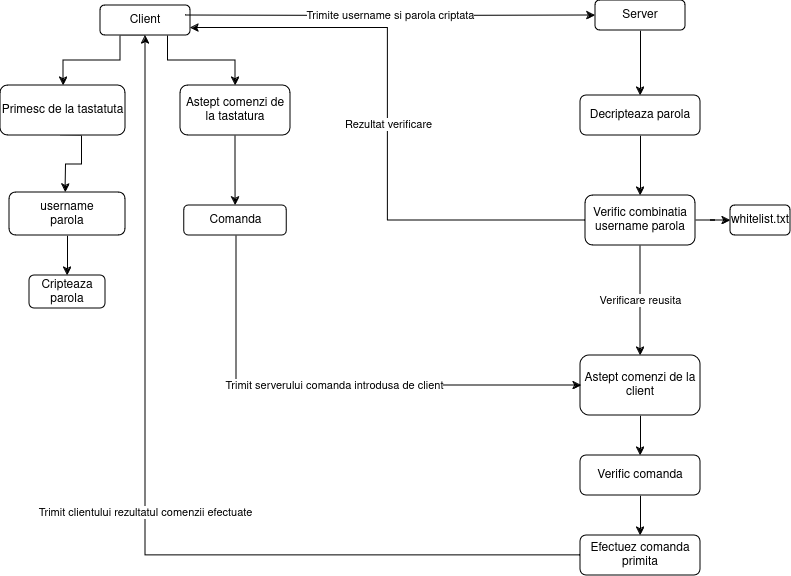

The diagram above was exported from draw.io. Its source (the exported page's mxGraphModel, read from the mxfile embedded in the PNG):
<mxGraphModel dx="1434" dy="755" grid="1" gridSize="10" guides="1" tooltips="1" connect="1" arrows="1" fold="1" page="1" pageScale="1" pageWidth="850" pageHeight="1100" math="0" shadow="0">
  <root>
    <mxCell id="0" />
    <mxCell id="1" parent="0" />
    <mxCell id="CUqudxUIxOWDgD1Imto_-3" style="edgeStyle=orthogonalEdgeStyle;rounded=0;orthogonalLoop=1;jettySize=auto;html=1;exitX=0.5;exitY=1;exitDx=0;exitDy=0;" edge="1" parent="1" source="CUqudxUIxOWDgD1Imto_-1" target="CUqudxUIxOWDgD1Imto_-4">
      <mxGeometry relative="1" as="geometry">
        <mxPoint x="140" y="300" as="targetPoint" />
        <Array as="points">
          <mxPoint x="130" y="230" />
          <mxPoint x="130" y="255" />
          <mxPoint x="73" y="255" />
        </Array>
      </mxGeometry>
    </mxCell>
    <mxCell id="CUqudxUIxOWDgD1Imto_-21" style="edgeStyle=orthogonalEdgeStyle;rounded=0;orthogonalLoop=1;jettySize=auto;html=1;exitX=0.75;exitY=1;exitDx=0;exitDy=0;" edge="1" parent="1" source="CUqudxUIxOWDgD1Imto_-1" target="CUqudxUIxOWDgD1Imto_-22">
      <mxGeometry relative="1" as="geometry">
        <mxPoint x="240" y="280" as="targetPoint" />
      </mxGeometry>
    </mxCell>
    <mxCell id="CUqudxUIxOWDgD1Imto_-1" value="Client" style="rounded=1;whiteSpace=wrap;html=1;" vertex="1" parent="1">
      <mxGeometry x="110" y="200" width="90" height="30" as="geometry" />
    </mxCell>
    <mxCell id="CUqudxUIxOWDgD1Imto_-10" style="edgeStyle=orthogonalEdgeStyle;rounded=0;orthogonalLoop=1;jettySize=auto;html=1;exitX=0.5;exitY=1;exitDx=0;exitDy=0;" edge="1" parent="1" source="CUqudxUIxOWDgD1Imto_-2" target="CUqudxUIxOWDgD1Imto_-11">
      <mxGeometry relative="1" as="geometry">
        <mxPoint x="650" y="290" as="targetPoint" />
      </mxGeometry>
    </mxCell>
    <mxCell id="CUqudxUIxOWDgD1Imto_-2" value="Server" style="rounded=1;whiteSpace=wrap;html=1;" vertex="1" parent="1">
      <mxGeometry x="605" y="195" width="90" height="30" as="geometry" />
    </mxCell>
    <mxCell id="CUqudxUIxOWDgD1Imto_-16" style="edgeStyle=orthogonalEdgeStyle;rounded=0;orthogonalLoop=1;jettySize=auto;html=1;exitX=0.5;exitY=1;exitDx=0;exitDy=0;entryX=0.5;entryY=0;entryDx=0;entryDy=0;" edge="1" parent="1">
      <mxGeometry relative="1" as="geometry">
        <mxPoint x="70.5" y="330" as="sourcePoint" />
        <mxPoint x="75" y="387" as="targetPoint" />
      </mxGeometry>
    </mxCell>
    <mxCell id="CUqudxUIxOWDgD1Imto_-4" value="Primesc de la tastatuta" style="rounded=1;whiteSpace=wrap;html=1;" vertex="1" parent="1">
      <mxGeometry x="10" y="280" width="125" height="50" as="geometry" />
    </mxCell>
    <mxCell id="CUqudxUIxOWDgD1Imto_-20" style="edgeStyle=orthogonalEdgeStyle;rounded=0;orthogonalLoop=1;jettySize=auto;html=1;exitX=0.5;exitY=1;exitDx=0;exitDy=0;entryX=0.5;entryY=0;entryDx=0;entryDy=0;" edge="1" parent="1" source="CUqudxUIxOWDgD1Imto_-6" target="CUqudxUIxOWDgD1Imto_-8">
      <mxGeometry relative="1" as="geometry" />
    </mxCell>
    <mxCell id="CUqudxUIxOWDgD1Imto_-6" value="&lt;div&gt;username&lt;/div&gt;&lt;div&gt;parola&lt;br&gt;&lt;/div&gt;" style="rounded=1;whiteSpace=wrap;html=1;" vertex="1" parent="1">
      <mxGeometry x="19" y="387" width="116" height="43" as="geometry" />
    </mxCell>
    <mxCell id="CUqudxUIxOWDgD1Imto_-9" value="Trimite username si parola criptata" style="edgeStyle=orthogonalEdgeStyle;rounded=0;orthogonalLoop=1;jettySize=auto;html=1;exitX=1;exitY=0.5;exitDx=0;exitDy=0;" edge="1" parent="1" target="CUqudxUIxOWDgD1Imto_-2">
      <mxGeometry relative="1" as="geometry">
        <mxPoint x="195" y="210" as="sourcePoint" />
        <mxPoint x="425" y="10" as="targetPoint" />
      </mxGeometry>
    </mxCell>
    <mxCell id="CUqudxUIxOWDgD1Imto_-8" value="Cripteaza parola" style="rounded=1;whiteSpace=wrap;html=1;" vertex="1" parent="1">
      <mxGeometry x="39" y="470" width="76" height="33" as="geometry" />
    </mxCell>
    <mxCell id="CUqudxUIxOWDgD1Imto_-12" value="" style="edgeStyle=orthogonalEdgeStyle;rounded=0;orthogonalLoop=1;jettySize=auto;html=1;exitX=0.5;exitY=1;exitDx=0;exitDy=0;" edge="1" parent="1" source="CUqudxUIxOWDgD1Imto_-11" target="CUqudxUIxOWDgD1Imto_-13">
      <mxGeometry relative="1" as="geometry">
        <mxPoint x="650" y="420" as="targetPoint" />
      </mxGeometry>
    </mxCell>
    <mxCell id="CUqudxUIxOWDgD1Imto_-11" value="Decripteaza parola" style="rounded=1;whiteSpace=wrap;html=1;" vertex="1" parent="1">
      <mxGeometry x="590" y="290" width="120" height="40" as="geometry" />
    </mxCell>
    <mxCell id="CUqudxUIxOWDgD1Imto_-14" style="edgeStyle=orthogonalEdgeStyle;rounded=0;orthogonalLoop=1;jettySize=auto;html=1;exitX=1;exitY=0.5;exitDx=0;exitDy=0;" edge="1" parent="1" source="CUqudxUIxOWDgD1Imto_-13" target="CUqudxUIxOWDgD1Imto_-15">
      <mxGeometry relative="1" as="geometry">
        <mxPoint x="750" y="420" as="targetPoint" />
      </mxGeometry>
    </mxCell>
    <mxCell id="CUqudxUIxOWDgD1Imto_-18" value="Verificare reusita" style="edgeStyle=orthogonalEdgeStyle;rounded=0;orthogonalLoop=1;jettySize=auto;html=1;exitX=0.5;exitY=1;exitDx=0;exitDy=0;" edge="1" parent="1" source="CUqudxUIxOWDgD1Imto_-13">
      <mxGeometry relative="1" as="geometry">
        <mxPoint x="650" y="550" as="targetPoint" />
      </mxGeometry>
    </mxCell>
    <mxCell id="CUqudxUIxOWDgD1Imto_-19" value="Rezultat verificare" style="edgeStyle=orthogonalEdgeStyle;rounded=0;orthogonalLoop=1;jettySize=auto;html=1;exitX=0;exitY=0.5;exitDx=0;exitDy=0;entryX=1;entryY=0.75;entryDx=0;entryDy=0;" edge="1" parent="1" source="CUqudxUIxOWDgD1Imto_-13" target="CUqudxUIxOWDgD1Imto_-1">
      <mxGeometry relative="1" as="geometry" />
    </mxCell>
    <mxCell id="CUqudxUIxOWDgD1Imto_-13" value="Verific combinatia username parola" style="rounded=1;whiteSpace=wrap;html=1;" vertex="1" parent="1">
      <mxGeometry x="595" y="390" width="110" height="50" as="geometry" />
    </mxCell>
    <mxCell id="CUqudxUIxOWDgD1Imto_-15" value="whitelist.txt" style="rounded=1;whiteSpace=wrap;html=1;" vertex="1" parent="1">
      <mxGeometry x="740" y="400" width="60" height="30" as="geometry" />
    </mxCell>
    <mxCell id="CUqudxUIxOWDgD1Imto_-27" style="edgeStyle=orthogonalEdgeStyle;rounded=0;orthogonalLoop=1;jettySize=auto;html=1;exitX=0.5;exitY=1;exitDx=0;exitDy=0;" edge="1" parent="1" source="CUqudxUIxOWDgD1Imto_-22" target="CUqudxUIxOWDgD1Imto_-28">
      <mxGeometry relative="1" as="geometry">
        <mxPoint x="245" y="390" as="targetPoint" />
      </mxGeometry>
    </mxCell>
    <mxCell id="CUqudxUIxOWDgD1Imto_-22" value="Astept comenzi de la tastatura" style="rounded=1;whiteSpace=wrap;html=1;" vertex="1" parent="1">
      <mxGeometry x="190" y="280" width="110" height="50" as="geometry" />
    </mxCell>
    <mxCell id="CUqudxUIxOWDgD1Imto_-24" style="edgeStyle=orthogonalEdgeStyle;rounded=0;orthogonalLoop=1;jettySize=auto;html=1;exitX=0.5;exitY=1;exitDx=0;exitDy=0;" edge="1" parent="1" source="CUqudxUIxOWDgD1Imto_-23" target="CUqudxUIxOWDgD1Imto_-25">
      <mxGeometry relative="1" as="geometry">
        <mxPoint x="650" y="680" as="targetPoint" />
      </mxGeometry>
    </mxCell>
    <mxCell id="CUqudxUIxOWDgD1Imto_-23" value="Astept comenzi de la client" style="rounded=1;whiteSpace=wrap;html=1;" vertex="1" parent="1">
      <mxGeometry x="590" y="550" width="120" height="60" as="geometry" />
    </mxCell>
    <mxCell id="CUqudxUIxOWDgD1Imto_-30" value="Trimit clientului rezultatul comenzii efectuate" style="edgeStyle=orthogonalEdgeStyle;rounded=0;orthogonalLoop=1;jettySize=auto;html=1;exitX=0;exitY=0.5;exitDx=0;exitDy=0;entryX=0.5;entryY=1;entryDx=0;entryDy=0;" edge="1" parent="1" source="CUqudxUIxOWDgD1Imto_-32" target="CUqudxUIxOWDgD1Imto_-1">
      <mxGeometry relative="1" as="geometry">
        <mxPoint x="150" y="530" as="targetPoint" />
        <Array as="points">
          <mxPoint x="155" y="750" />
        </Array>
      </mxGeometry>
    </mxCell>
    <mxCell id="CUqudxUIxOWDgD1Imto_-31" style="edgeStyle=orthogonalEdgeStyle;rounded=0;orthogonalLoop=1;jettySize=auto;html=1;exitX=0.5;exitY=1;exitDx=0;exitDy=0;" edge="1" parent="1" source="CUqudxUIxOWDgD1Imto_-25" target="CUqudxUIxOWDgD1Imto_-32">
      <mxGeometry relative="1" as="geometry">
        <mxPoint x="650" y="750" as="targetPoint" />
      </mxGeometry>
    </mxCell>
    <mxCell id="CUqudxUIxOWDgD1Imto_-25" value="Verific comanda" style="rounded=1;whiteSpace=wrap;html=1;" vertex="1" parent="1">
      <mxGeometry x="590" y="650" width="120" height="40" as="geometry" />
    </mxCell>
    <mxCell id="CUqudxUIxOWDgD1Imto_-29" value="Trimit serverului comanda introdusa de client" style="edgeStyle=orthogonalEdgeStyle;rounded=0;orthogonalLoop=1;jettySize=auto;html=1;exitX=0.5;exitY=1;exitDx=0;exitDy=0;entryX=0;entryY=0.5;entryDx=0;entryDy=0;" edge="1" parent="1">
      <mxGeometry relative="1" as="geometry">
        <mxPoint x="591" y="580" as="targetPoint" />
        <mxPoint x="246" y="430" as="sourcePoint" />
        <Array as="points">
          <mxPoint x="246" y="580" />
        </Array>
      </mxGeometry>
    </mxCell>
    <mxCell id="CUqudxUIxOWDgD1Imto_-28" value="Comanda" style="rounded=1;whiteSpace=wrap;html=1;" vertex="1" parent="1">
      <mxGeometry x="193.75" y="400" width="102.5" height="30" as="geometry" />
    </mxCell>
    <mxCell id="CUqudxUIxOWDgD1Imto_-32" value="Efectuez comanda primita" style="rounded=1;whiteSpace=wrap;html=1;" vertex="1" parent="1">
      <mxGeometry x="590" y="730" width="120" height="40" as="geometry" />
    </mxCell>
  </root>
</mxGraphModel>